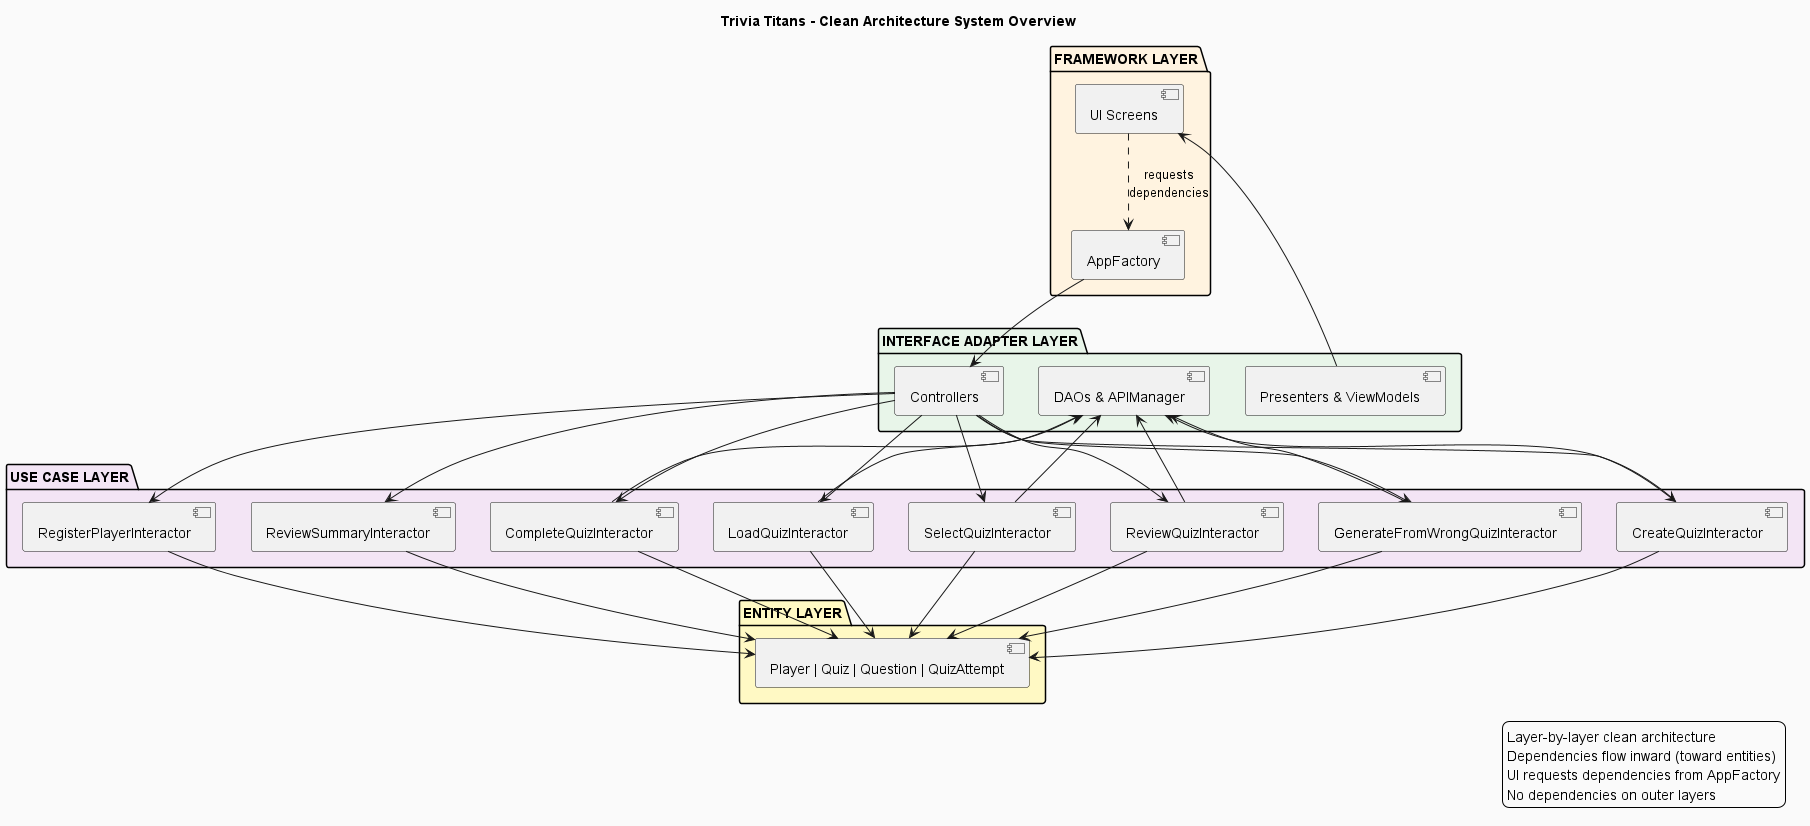

The diagram above was rendered by PlantUML. Its source (embedded in the PNG):
@startuml TriviaTitans_SystemOverview
skinparam backgroundColor #FAFAFA
title Trivia Titans - Clean Architecture System Overview

package "ENTITY LAYER" #FFF9C4 {
  [Player | Quiz | Question | QuizAttempt]
}

package "USE CASE LAYER" #F3E5F5 {
  [CreateQuizInteractor]
  [CompleteQuizInteractor]
  [LoadQuizInteractor]
  [ReviewQuizInteractor]
  [SelectQuizInteractor]
  [GenerateFromWrongQuizInteractor]
  [ReviewSummaryInteractor]
  [RegisterPlayerInteractor]
}

package "INTERFACE ADAPTER LAYER" #E8F5E9 {
  [Controllers]
  [Presenters & ViewModels]
  [DAOs & APIManager]
}

package "FRAMEWORK LAYER" #FFF3E0 {
  [AppFactory]
  [UI Screens]
}

' Flow
[UI Screens] ..> [AppFactory] : requests\ndependencies
[AppFactory] --> [Controllers]
[Controllers] --> [CreateQuizInteractor]
[Controllers] --> [CompleteQuizInteractor]
[Controllers] --> [LoadQuizInteractor]
[Controllers] --> [ReviewQuizInteractor]
[Controllers] --> [SelectQuizInteractor]
[Controllers] --> [GenerateFromWrongQuizInteractor]
[Controllers] --> [ReviewSummaryInteractor]
[Controllers] --> [RegisterPlayerInteractor]
[CreateQuizInteractor] --> [Player | Quiz | Question | QuizAttempt]
[CompleteQuizInteractor] --> [Player | Quiz | Question | QuizAttempt]
[LoadQuizInteractor] --> [Player | Quiz | Question | QuizAttempt]
[ReviewQuizInteractor] --> [Player | Quiz | Question | QuizAttempt]
[SelectQuizInteractor] --> [Player | Quiz | Question | QuizAttempt]
[GenerateFromWrongQuizInteractor] --> [Player | Quiz | Question | QuizAttempt]
[ReviewSummaryInteractor] --> [Player | Quiz | Question | QuizAttempt]
[RegisterPlayerInteractor] --> [Player | Quiz | Question | QuizAttempt]
[CreateQuizInteractor] --> [DAOs & APIManager]
[CompleteQuizInteractor] --> [DAOs & APIManager]
[LoadQuizInteractor] --> [DAOs & APIManager]
[ReviewQuizInteractor] --> [DAOs & APIManager]
[SelectQuizInteractor] --> [DAOs & APIManager]
[GenerateFromWrongQuizInteractor] --> [DAOs & APIManager]
[Presenters & ViewModels] --> [UI Screens]

legend right
  Layer-by-layer clean architecture
  Dependencies flow inward (toward entities)
  UI requests dependencies from AppFactory
  No dependencies on outer layers
endlegend

@enduml